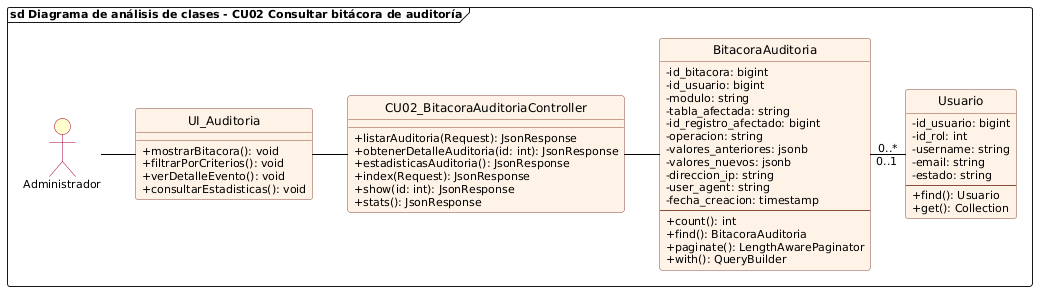

The diagram above was rendered by PlantUML. Its source (embedded in the PNG):
@startuml cu02_analisis_consultar_bitacora
allowmixing

skinparam backgroundColor white
skinparam defaultFontName "Segoe UI"
skinparam defaultFontSize 11
skinparam classFontSize 12
skinparam classAttributeIconSize 0
hide circle

skinparam class {
    BackgroundColor #FFF2E6
    BorderColor #8A4B38
    RoundCorner 6
    HeaderBackgroundColor #FFF2E6
    ArrowColor black
}

skinparam actor {
    BackgroundColor #FEFECE
    BorderColor #A80036
}

frame "sd Diagrama de análisis de clases - CU02 Consultar bitácora de auditoría" {
    actor Administrador
    
    class UI_Auditoria {
        + mostrarBitacora(): void
        + filtrarPorCriterios(): void
        + verDetalleEvento(): void
        + consultarEstadisticas(): void
    }

    class CU02_BitacoraAuditoriaController {
        + listarAuditoria(Request): JsonResponse
        + obtenerDetalleAuditoria(id: int): JsonResponse
        + estadisticasAuditoria(): JsonResponse
        + index(Request): JsonResponse
        + show(id: int): JsonResponse
        + stats(): JsonResponse
    }

    class BitacoraAuditoria {
        - id_bitacora: bigint
        - id_usuario: bigint
        - modulo: string
        - tabla_afectada: string
        - id_registro_afectado: bigint
        - operacion: string
        - valores_anteriores: jsonb
        - valores_nuevos: jsonb
        - direccion_ip: string
        - user_agent: string
        - fecha_creacion: timestamp
        --
        + count(): int
        + find(): BitacoraAuditoria
        + paginate(): LengthAwarePaginator
        + with(): QueryBuilder
    }

    class Usuario {
        - id_usuario: bigint
        - id_rol: int
        - username: string
        - email: string
        - estado: string
        --
        + find(): Usuario
        + get(): Collection
    }

    Administrador -right- UI_Auditoria
    UI_Auditoria -right- CU02_BitacoraAuditoriaController
    CU02_BitacoraAuditoriaController -right- BitacoraAuditoria

    BitacoraAuditoria "0..*" -right- "0..1" Usuario
}
@enduml